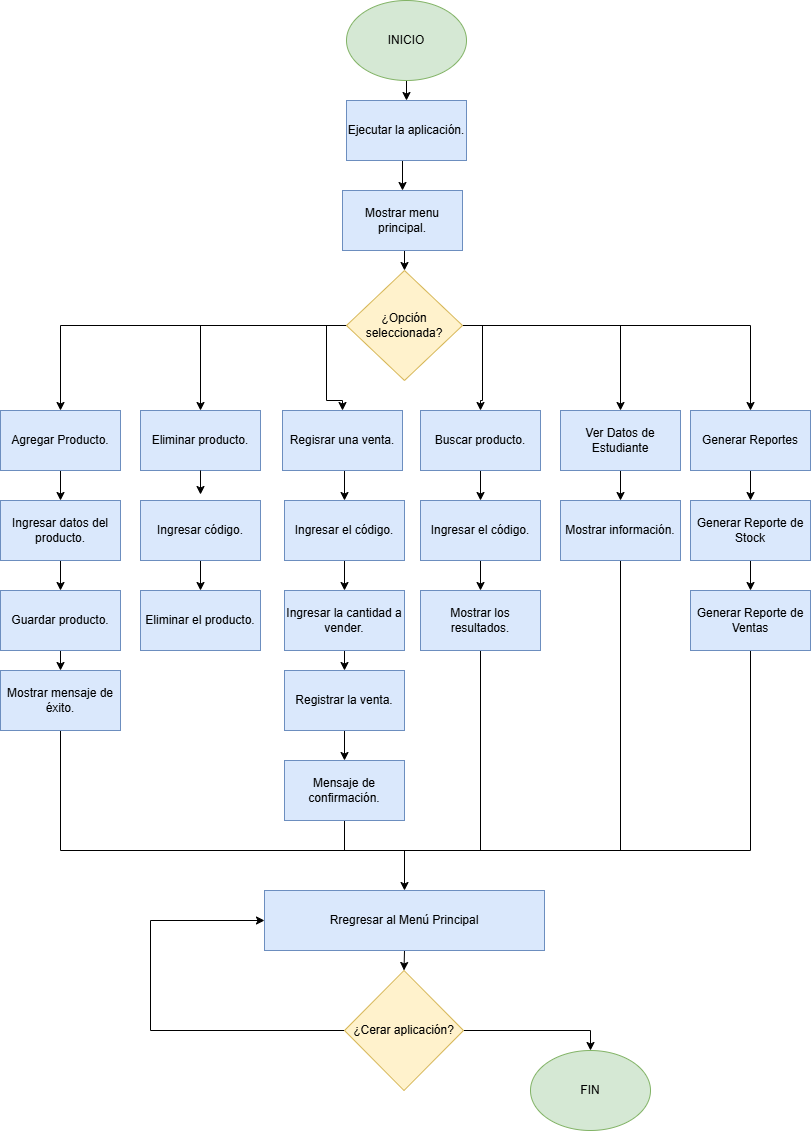

The diagram above was exported from draw.io. Its source (the exported page's mxGraphModel, read from the mxfile embedded in the PNG):
<mxGraphModel dx="1426" dy="777" grid="1" gridSize="10" guides="1" tooltips="1" connect="1" arrows="1" fold="1" page="1" pageScale="1" pageWidth="827" pageHeight="1169" math="0" shadow="0">
  <root>
    <mxCell id="0" />
    <mxCell id="1" parent="0" />
    <mxCell id="11Gq6pxKU-MtS5cbVe7U-30" edge="1" parent="1" source="11Gq6pxKU-MtS5cbVe7U-1" style="edgeStyle=orthogonalEdgeStyle;rounded=0;orthogonalLoop=1;jettySize=auto;html=1;exitX=0.5;exitY=1;exitDx=0;exitDy=0;entryX=0.5;entryY=0;entryDx=0;entryDy=0;" target="11Gq6pxKU-MtS5cbVe7U-2">
      <mxGeometry relative="1" as="geometry" />
    </mxCell>
    <mxCell id="11Gq6pxKU-MtS5cbVe7U-1" parent="1" style="ellipse;whiteSpace=wrap;html=1;fillColor=#d5e8d4;strokeColor=#82b366;" value="INICIO" vertex="1">
      <mxGeometry height="80" width="120" x="356" y="10" as="geometry" />
    </mxCell>
    <mxCell id="11Gq6pxKU-MtS5cbVe7U-31" edge="1" parent="1" source="11Gq6pxKU-MtS5cbVe7U-2" style="edgeStyle=orthogonalEdgeStyle;rounded=0;orthogonalLoop=1;jettySize=auto;html=1;exitX=0.5;exitY=1;exitDx=0;exitDy=0;entryX=0.5;entryY=0;entryDx=0;entryDy=0;" target="11Gq6pxKU-MtS5cbVe7U-4">
      <mxGeometry relative="1" as="geometry" />
    </mxCell>
    <mxCell id="11Gq6pxKU-MtS5cbVe7U-2" parent="1" style="rounded=0;whiteSpace=wrap;html=1;fillColor=#dae8fc;strokeColor=#6c8ebf;" value="Ejecutar la aplicación." vertex="1">
      <mxGeometry height="60" width="120" x="356" y="110" as="geometry" />
    </mxCell>
    <mxCell id="11Gq6pxKU-MtS5cbVe7U-32" edge="1" parent="1" source="11Gq6pxKU-MtS5cbVe7U-4" style="edgeStyle=orthogonalEdgeStyle;rounded=0;orthogonalLoop=1;jettySize=auto;html=1;exitX=0.5;exitY=1;exitDx=0;exitDy=0;entryX=0.5;entryY=0;entryDx=0;entryDy=0;" target="11Gq6pxKU-MtS5cbVe7U-5">
      <mxGeometry relative="1" as="geometry" />
    </mxCell>
    <mxCell id="11Gq6pxKU-MtS5cbVe7U-4" parent="1" style="rounded=0;whiteSpace=wrap;html=1;fillColor=#dae8fc;strokeColor=#6c8ebf;" value="Mostrar menu principal." vertex="1">
      <mxGeometry height="60" width="120" x="352" y="200" as="geometry" />
    </mxCell>
    <mxCell id="11Gq6pxKU-MtS5cbVe7U-33" edge="1" parent="1" source="11Gq6pxKU-MtS5cbVe7U-5" style="edgeStyle=orthogonalEdgeStyle;rounded=0;orthogonalLoop=1;jettySize=auto;html=1;exitX=1;exitY=0.5;exitDx=0;exitDy=0;entryX=0.5;entryY=0;entryDx=0;entryDy=0;" target="11Gq6pxKU-MtS5cbVe7U-23">
      <mxGeometry relative="1" as="geometry" />
    </mxCell>
    <mxCell id="11Gq6pxKU-MtS5cbVe7U-34" edge="1" parent="1" source="11Gq6pxKU-MtS5cbVe7U-5" style="edgeStyle=orthogonalEdgeStyle;rounded=0;orthogonalLoop=1;jettySize=auto;html=1;exitX=1;exitY=0.5;exitDx=0;exitDy=0;entryX=0.5;entryY=0;entryDx=0;entryDy=0;" target="11Gq6pxKU-MtS5cbVe7U-21">
      <mxGeometry relative="1" as="geometry" />
    </mxCell>
    <mxCell id="11Gq6pxKU-MtS5cbVe7U-36" edge="1" parent="1" source="11Gq6pxKU-MtS5cbVe7U-5" style="edgeStyle=orthogonalEdgeStyle;rounded=0;orthogonalLoop=1;jettySize=auto;html=1;exitX=1;exitY=0.5;exitDx=0;exitDy=0;entryX=0.5;entryY=0;entryDx=0;entryDy=0;" target="11Gq6pxKU-MtS5cbVe7U-18">
      <mxGeometry relative="1" as="geometry" />
    </mxCell>
    <mxCell id="11Gq6pxKU-MtS5cbVe7U-37" edge="1" parent="1" source="11Gq6pxKU-MtS5cbVe7U-5" style="edgeStyle=orthogonalEdgeStyle;rounded=0;orthogonalLoop=1;jettySize=auto;html=1;exitX=0;exitY=0.5;exitDx=0;exitDy=0;entryX=0.5;entryY=0;entryDx=0;entryDy=0;" target="11Gq6pxKU-MtS5cbVe7U-6">
      <mxGeometry relative="1" as="geometry" />
    </mxCell>
    <mxCell id="11Gq6pxKU-MtS5cbVe7U-38" edge="1" parent="1" source="11Gq6pxKU-MtS5cbVe7U-5" style="edgeStyle=orthogonalEdgeStyle;rounded=0;orthogonalLoop=1;jettySize=auto;html=1;exitX=0;exitY=0.5;exitDx=0;exitDy=0;entryX=0.5;entryY=0;entryDx=0;entryDy=0;" target="11Gq6pxKU-MtS5cbVe7U-10">
      <mxGeometry relative="1" as="geometry" />
    </mxCell>
    <mxCell id="11Gq6pxKU-MtS5cbVe7U-39" edge="1" parent="1" source="11Gq6pxKU-MtS5cbVe7U-5" style="edgeStyle=orthogonalEdgeStyle;rounded=0;orthogonalLoop=1;jettySize=auto;html=1;exitX=0;exitY=0.5;exitDx=0;exitDy=0;entryX=0.5;entryY=0;entryDx=0;entryDy=0;" target="11Gq6pxKU-MtS5cbVe7U-13">
      <mxGeometry relative="1" as="geometry" />
    </mxCell>
    <mxCell id="11Gq6pxKU-MtS5cbVe7U-5" parent="1" style="rhombus;whiteSpace=wrap;html=1;fillColor=#fff2cc;strokeColor=#d6b656;" value="¿Opción seleccionada?" vertex="1">
      <mxGeometry height="110" width="116" x="356" y="280" as="geometry" />
    </mxCell>
    <mxCell id="11Gq6pxKU-MtS5cbVe7U-40" edge="1" parent="1" source="11Gq6pxKU-MtS5cbVe7U-6" style="edgeStyle=orthogonalEdgeStyle;rounded=0;orthogonalLoop=1;jettySize=auto;html=1;exitX=0.5;exitY=1;exitDx=0;exitDy=0;entryX=0.5;entryY=0;entryDx=0;entryDy=0;" target="11Gq6pxKU-MtS5cbVe7U-7">
      <mxGeometry relative="1" as="geometry" />
    </mxCell>
    <mxCell id="11Gq6pxKU-MtS5cbVe7U-6" parent="1" style="rounded=0;whiteSpace=wrap;html=1;fillColor=#dae8fc;strokeColor=#6c8ebf;" value="Agregar Producto." vertex="1">
      <mxGeometry height="60" width="120" x="10" y="420" as="geometry" />
    </mxCell>
    <mxCell id="11Gq6pxKU-MtS5cbVe7U-41" edge="1" parent="1" source="11Gq6pxKU-MtS5cbVe7U-7" style="edgeStyle=orthogonalEdgeStyle;rounded=0;orthogonalLoop=1;jettySize=auto;html=1;exitX=0.5;exitY=1;exitDx=0;exitDy=0;entryX=0.5;entryY=0;entryDx=0;entryDy=0;" target="11Gq6pxKU-MtS5cbVe7U-8">
      <mxGeometry relative="1" as="geometry" />
    </mxCell>
    <mxCell id="11Gq6pxKU-MtS5cbVe7U-7" parent="1" style="rounded=0;whiteSpace=wrap;html=1;fillColor=#dae8fc;strokeColor=#6c8ebf;" value="Ingresar datos del producto." vertex="1">
      <mxGeometry height="60" width="120" x="10" y="510" as="geometry" />
    </mxCell>
    <mxCell id="11Gq6pxKU-MtS5cbVe7U-42" edge="1" parent="1" source="11Gq6pxKU-MtS5cbVe7U-8" style="edgeStyle=orthogonalEdgeStyle;rounded=0;orthogonalLoop=1;jettySize=auto;html=1;exitX=0.5;exitY=1;exitDx=0;exitDy=0;entryX=0.5;entryY=0;entryDx=0;entryDy=0;" target="11Gq6pxKU-MtS5cbVe7U-9">
      <mxGeometry relative="1" as="geometry" />
    </mxCell>
    <mxCell id="11Gq6pxKU-MtS5cbVe7U-8" parent="1" style="rounded=0;whiteSpace=wrap;html=1;fillColor=#dae8fc;strokeColor=#6c8ebf;" value="Guardar producto." vertex="1">
      <mxGeometry height="60" width="120" x="10" y="600" as="geometry" />
    </mxCell>
    <mxCell id="11Gq6pxKU-MtS5cbVe7U-57" edge="1" parent="1" source="11Gq6pxKU-MtS5cbVe7U-9" style="edgeStyle=orthogonalEdgeStyle;rounded=0;orthogonalLoop=1;jettySize=auto;html=1;exitX=0.5;exitY=1;exitDx=0;exitDy=0;entryX=0.5;entryY=0;entryDx=0;entryDy=0;" target="11Gq6pxKU-MtS5cbVe7U-27">
      <mxGeometry relative="1" as="geometry">
        <Array as="points">
          <mxPoint x="70" y="860" />
          <mxPoint x="414" y="860" />
        </Array>
        <mxPoint x="70" y="880" as="targetPoint" />
      </mxGeometry>
    </mxCell>
    <mxCell id="11Gq6pxKU-MtS5cbVe7U-9" parent="1" style="rounded=0;whiteSpace=wrap;html=1;fillColor=#dae8fc;strokeColor=#6c8ebf;" value="Mostrar mensaje de éxito." vertex="1">
      <mxGeometry height="60" width="120" x="10" y="680" as="geometry" />
    </mxCell>
    <mxCell id="11Gq6pxKU-MtS5cbVe7U-10" parent="1" style="rounded=0;whiteSpace=wrap;html=1;fillColor=#dae8fc;strokeColor=#6c8ebf;" value="Eliminar producto." vertex="1">
      <mxGeometry height="60" width="120" x="150" y="420" as="geometry" />
    </mxCell>
    <mxCell id="11Gq6pxKU-MtS5cbVe7U-44" edge="1" parent="1" source="11Gq6pxKU-MtS5cbVe7U-11" style="edgeStyle=orthogonalEdgeStyle;rounded=0;orthogonalLoop=1;jettySize=auto;html=1;exitX=0.5;exitY=1;exitDx=0;exitDy=0;entryX=0.5;entryY=0;entryDx=0;entryDy=0;" target="11Gq6pxKU-MtS5cbVe7U-12">
      <mxGeometry relative="1" as="geometry" />
    </mxCell>
    <mxCell id="11Gq6pxKU-MtS5cbVe7U-11" parent="1" style="rounded=0;whiteSpace=wrap;html=1;fillColor=#dae8fc;strokeColor=#6c8ebf;" value="Ingresar código." vertex="1">
      <mxGeometry height="60" width="120" x="150" y="510" as="geometry" />
    </mxCell>
    <mxCell id="11Gq6pxKU-MtS5cbVe7U-12" parent="1" style="rounded=0;whiteSpace=wrap;html=1;fillColor=#dae8fc;strokeColor=#6c8ebf;" value="Eliminar el producto." vertex="1">
      <mxGeometry height="60" width="120" x="150" y="600" as="geometry" />
    </mxCell>
    <mxCell id="11Gq6pxKU-MtS5cbVe7U-46" edge="1" parent="1" source="11Gq6pxKU-MtS5cbVe7U-13" style="edgeStyle=orthogonalEdgeStyle;rounded=0;orthogonalLoop=1;jettySize=auto;html=1;exitX=0.5;exitY=1;exitDx=0;exitDy=0;entryX=0.5;entryY=0;entryDx=0;entryDy=0;" target="11Gq6pxKU-MtS5cbVe7U-14">
      <mxGeometry relative="1" as="geometry" />
    </mxCell>
    <mxCell id="11Gq6pxKU-MtS5cbVe7U-13" parent="1" style="rounded=0;whiteSpace=wrap;html=1;fillColor=#dae8fc;strokeColor=#6c8ebf;" value="Regisrar una venta." vertex="1">
      <mxGeometry height="60" width="120" x="292" y="420" as="geometry" />
    </mxCell>
    <mxCell id="11Gq6pxKU-MtS5cbVe7U-47" edge="1" parent="1" source="11Gq6pxKU-MtS5cbVe7U-14" style="edgeStyle=orthogonalEdgeStyle;rounded=0;orthogonalLoop=1;jettySize=auto;html=1;exitX=0.5;exitY=1;exitDx=0;exitDy=0;entryX=0.5;entryY=0;entryDx=0;entryDy=0;" target="11Gq6pxKU-MtS5cbVe7U-15">
      <mxGeometry relative="1" as="geometry" />
    </mxCell>
    <mxCell id="11Gq6pxKU-MtS5cbVe7U-14" parent="1" style="rounded=0;whiteSpace=wrap;html=1;fillColor=#dae8fc;strokeColor=#6c8ebf;" value="Ingresar el código." vertex="1">
      <mxGeometry height="60" width="120" x="294" y="510" as="geometry" />
    </mxCell>
    <mxCell id="11Gq6pxKU-MtS5cbVe7U-48" edge="1" parent="1" source="11Gq6pxKU-MtS5cbVe7U-15" style="edgeStyle=orthogonalEdgeStyle;rounded=0;orthogonalLoop=1;jettySize=auto;html=1;exitX=0.5;exitY=1;exitDx=0;exitDy=0;entryX=0.5;entryY=0;entryDx=0;entryDy=0;" target="11Gq6pxKU-MtS5cbVe7U-16">
      <mxGeometry relative="1" as="geometry" />
    </mxCell>
    <mxCell id="11Gq6pxKU-MtS5cbVe7U-15" parent="1" style="rounded=0;whiteSpace=wrap;html=1;fillColor=#dae8fc;strokeColor=#6c8ebf;" value="Ingresar la cantidad a vender." vertex="1">
      <mxGeometry height="60" width="120" x="294" y="600" as="geometry" />
    </mxCell>
    <mxCell id="11Gq6pxKU-MtS5cbVe7U-49" edge="1" parent="1" source="11Gq6pxKU-MtS5cbVe7U-16" style="edgeStyle=orthogonalEdgeStyle;rounded=0;orthogonalLoop=1;jettySize=auto;html=1;exitX=0.5;exitY=1;exitDx=0;exitDy=0;entryX=0.5;entryY=0;entryDx=0;entryDy=0;" target="11Gq6pxKU-MtS5cbVe7U-17">
      <mxGeometry relative="1" as="geometry" />
    </mxCell>
    <mxCell id="11Gq6pxKU-MtS5cbVe7U-16" parent="1" style="rounded=0;whiteSpace=wrap;html=1;fillColor=#dae8fc;strokeColor=#6c8ebf;" value="Registrar la venta." vertex="1">
      <mxGeometry height="60" width="120" x="294" y="680" as="geometry" />
    </mxCell>
    <mxCell id="11Gq6pxKU-MtS5cbVe7U-58" edge="1" parent="1" source="11Gq6pxKU-MtS5cbVe7U-17" style="edgeStyle=orthogonalEdgeStyle;rounded=0;orthogonalLoop=1;jettySize=auto;html=1;exitX=0.5;exitY=1;exitDx=0;exitDy=0;endArrow=none;endFill=0;">
      <mxGeometry relative="1" as="geometry">
        <mxPoint x="354" y="860" as="targetPoint" />
      </mxGeometry>
    </mxCell>
    <mxCell id="11Gq6pxKU-MtS5cbVe7U-17" parent="1" style="rounded=0;whiteSpace=wrap;html=1;fillColor=#dae8fc;strokeColor=#6c8ebf;" value="Mensaje de confirmación." vertex="1">
      <mxGeometry height="60" width="120" x="294" y="770" as="geometry" />
    </mxCell>
    <mxCell id="11Gq6pxKU-MtS5cbVe7U-50" edge="1" parent="1" source="11Gq6pxKU-MtS5cbVe7U-18" style="edgeStyle=orthogonalEdgeStyle;rounded=0;orthogonalLoop=1;jettySize=auto;html=1;exitX=0.5;exitY=1;exitDx=0;exitDy=0;entryX=0.5;entryY=0;entryDx=0;entryDy=0;" target="11Gq6pxKU-MtS5cbVe7U-19">
      <mxGeometry relative="1" as="geometry" />
    </mxCell>
    <mxCell id="11Gq6pxKU-MtS5cbVe7U-18" parent="1" style="rounded=0;whiteSpace=wrap;html=1;fillColor=#dae8fc;strokeColor=#6c8ebf;" value="Buscar producto." vertex="1">
      <mxGeometry height="60" width="120" x="430" y="420" as="geometry" />
    </mxCell>
    <mxCell id="11Gq6pxKU-MtS5cbVe7U-51" edge="1" parent="1" source="11Gq6pxKU-MtS5cbVe7U-19" style="edgeStyle=orthogonalEdgeStyle;rounded=0;orthogonalLoop=1;jettySize=auto;html=1;exitX=0.5;exitY=1;exitDx=0;exitDy=0;entryX=0.5;entryY=0;entryDx=0;entryDy=0;" target="11Gq6pxKU-MtS5cbVe7U-20">
      <mxGeometry relative="1" as="geometry" />
    </mxCell>
    <mxCell id="11Gq6pxKU-MtS5cbVe7U-19" parent="1" style="rounded=0;whiteSpace=wrap;html=1;fillColor=#dae8fc;strokeColor=#6c8ebf;" value="Ingresar el código." vertex="1">
      <mxGeometry height="60" width="120" x="430" y="510" as="geometry" />
    </mxCell>
    <mxCell id="11Gq6pxKU-MtS5cbVe7U-62" edge="1" parent="1" source="11Gq6pxKU-MtS5cbVe7U-20" style="edgeStyle=orthogonalEdgeStyle;rounded=0;orthogonalLoop=1;jettySize=auto;html=1;exitX=0.5;exitY=1;exitDx=0;exitDy=0;endArrow=none;endFill=0;">
      <mxGeometry relative="1" as="geometry">
        <mxPoint x="490" y="860" as="targetPoint" />
      </mxGeometry>
    </mxCell>
    <mxCell id="11Gq6pxKU-MtS5cbVe7U-20" parent="1" style="rounded=0;whiteSpace=wrap;html=1;fillColor=#dae8fc;strokeColor=#6c8ebf;" value="Mostrar los resultados." vertex="1">
      <mxGeometry height="60" width="120" x="430" y="600" as="geometry" />
    </mxCell>
    <mxCell id="11Gq6pxKU-MtS5cbVe7U-52" edge="1" parent="1" source="11Gq6pxKU-MtS5cbVe7U-21" style="edgeStyle=orthogonalEdgeStyle;rounded=0;orthogonalLoop=1;jettySize=auto;html=1;exitX=0.5;exitY=1;exitDx=0;exitDy=0;entryX=0.5;entryY=0;entryDx=0;entryDy=0;" target="11Gq6pxKU-MtS5cbVe7U-22">
      <mxGeometry relative="1" as="geometry" />
    </mxCell>
    <mxCell id="11Gq6pxKU-MtS5cbVe7U-21" parent="1" style="rounded=0;whiteSpace=wrap;html=1;fillColor=#dae8fc;strokeColor=#6c8ebf;" value="Ver Datos de Estudiante" vertex="1">
      <mxGeometry height="60" width="120" x="570" y="420" as="geometry" />
    </mxCell>
    <mxCell id="11Gq6pxKU-MtS5cbVe7U-63" edge="1" parent="1" source="11Gq6pxKU-MtS5cbVe7U-22" style="edgeStyle=orthogonalEdgeStyle;rounded=0;orthogonalLoop=1;jettySize=auto;html=1;exitX=0.5;exitY=1;exitDx=0;exitDy=0;endArrow=none;endFill=0;">
      <mxGeometry relative="1" as="geometry">
        <mxPoint x="630" y="860" as="targetPoint" />
      </mxGeometry>
    </mxCell>
    <mxCell id="11Gq6pxKU-MtS5cbVe7U-22" parent="1" style="rounded=0;whiteSpace=wrap;html=1;fillColor=#dae8fc;strokeColor=#6c8ebf;" value="Mostrar información." vertex="1">
      <mxGeometry height="60" width="120" x="570" y="510" as="geometry" />
    </mxCell>
    <mxCell id="11Gq6pxKU-MtS5cbVe7U-53" edge="1" parent="1" source="11Gq6pxKU-MtS5cbVe7U-23" style="edgeStyle=orthogonalEdgeStyle;rounded=0;orthogonalLoop=1;jettySize=auto;html=1;exitX=0.5;exitY=1;exitDx=0;exitDy=0;entryX=0.5;entryY=0;entryDx=0;entryDy=0;" target="11Gq6pxKU-MtS5cbVe7U-24">
      <mxGeometry relative="1" as="geometry" />
    </mxCell>
    <mxCell id="11Gq6pxKU-MtS5cbVe7U-23" parent="1" style="rounded=0;whiteSpace=wrap;html=1;fillColor=#dae8fc;strokeColor=#6c8ebf;" value="Generar Reportes" vertex="1">
      <mxGeometry height="60" width="120" x="700" y="420" as="geometry" />
    </mxCell>
    <mxCell id="11Gq6pxKU-MtS5cbVe7U-54" edge="1" parent="1" source="11Gq6pxKU-MtS5cbVe7U-24" style="edgeStyle=orthogonalEdgeStyle;rounded=0;orthogonalLoop=1;jettySize=auto;html=1;exitX=0.5;exitY=1;exitDx=0;exitDy=0;entryX=0.5;entryY=0;entryDx=0;entryDy=0;" target="11Gq6pxKU-MtS5cbVe7U-25">
      <mxGeometry relative="1" as="geometry" />
    </mxCell>
    <mxCell id="11Gq6pxKU-MtS5cbVe7U-24" parent="1" style="rounded=0;whiteSpace=wrap;html=1;fillColor=#dae8fc;strokeColor=#6c8ebf;" value="Generar Reporte de Stock" vertex="1">
      <mxGeometry height="60" width="120" x="700" y="510" as="geometry" />
    </mxCell>
    <mxCell id="11Gq6pxKU-MtS5cbVe7U-61" edge="1" parent="1" source="11Gq6pxKU-MtS5cbVe7U-25" style="edgeStyle=orthogonalEdgeStyle;rounded=0;orthogonalLoop=1;jettySize=auto;html=1;exitX=0.5;exitY=1;exitDx=0;exitDy=0;endArrow=none;endFill=0;">
      <mxGeometry relative="1" as="geometry">
        <Array as="points">
          <mxPoint x="760" y="860" />
        </Array>
        <mxPoint x="410" y="860" as="targetPoint" />
      </mxGeometry>
    </mxCell>
    <mxCell id="11Gq6pxKU-MtS5cbVe7U-25" parent="1" style="rounded=0;whiteSpace=wrap;html=1;fillColor=#dae8fc;strokeColor=#6c8ebf;" value="Generar Reporte de Ventas" vertex="1">
      <mxGeometry height="60" width="120" x="700" y="600" as="geometry" />
    </mxCell>
    <mxCell id="11Gq6pxKU-MtS5cbVe7U-64" edge="1" parent="1" source="11Gq6pxKU-MtS5cbVe7U-27" style="edgeStyle=orthogonalEdgeStyle;rounded=0;orthogonalLoop=1;jettySize=auto;html=1;exitX=0.5;exitY=1;exitDx=0;exitDy=0;entryX=0.5;entryY=0;entryDx=0;entryDy=0;" target="11Gq6pxKU-MtS5cbVe7U-28">
      <mxGeometry relative="1" as="geometry" />
    </mxCell>
    <mxCell id="11Gq6pxKU-MtS5cbVe7U-27" parent="1" style="rounded=0;whiteSpace=wrap;html=1;fillColor=#dae8fc;strokeColor=#6c8ebf;" value="Rregresar al Menú Principal" vertex="1">
      <mxGeometry height="60" width="280" x="274" y="900" as="geometry" />
    </mxCell>
    <mxCell id="11Gq6pxKU-MtS5cbVe7U-65" edge="1" parent="1" source="11Gq6pxKU-MtS5cbVe7U-28" style="edgeStyle=orthogonalEdgeStyle;rounded=0;orthogonalLoop=1;jettySize=auto;html=1;exitX=1;exitY=0.5;exitDx=0;exitDy=0;entryX=0.5;entryY=0;entryDx=0;entryDy=0;" target="11Gq6pxKU-MtS5cbVe7U-29">
      <mxGeometry relative="1" as="geometry" />
    </mxCell>
    <mxCell id="11Gq6pxKU-MtS5cbVe7U-68" edge="1" parent="1" source="11Gq6pxKU-MtS5cbVe7U-28" style="edgeStyle=orthogonalEdgeStyle;rounded=0;orthogonalLoop=1;jettySize=auto;html=1;exitX=0;exitY=0.5;exitDx=0;exitDy=0;endArrow=none;endFill=0;">
      <mxGeometry relative="1" as="geometry">
        <mxPoint x="160" y="930" as="targetPoint" />
      </mxGeometry>
    </mxCell>
    <mxCell id="11Gq6pxKU-MtS5cbVe7U-28" parent="1" style="rhombus;whiteSpace=wrap;html=1;fillColor=#fff2cc;strokeColor=#d6b656;" value="¿Cerar aplicación?" vertex="1">
      <mxGeometry height="120" width="119" x="354" y="980" as="geometry" />
    </mxCell>
    <mxCell id="11Gq6pxKU-MtS5cbVe7U-29" parent="1" style="ellipse;whiteSpace=wrap;html=1;fillColor=#d5e8d4;strokeColor=#82b366;" value="FIN" vertex="1">
      <mxGeometry height="80" width="120" x="540" y="1060" as="geometry" />
    </mxCell>
    <mxCell id="11Gq6pxKU-MtS5cbVe7U-43" edge="1" parent="1" source="11Gq6pxKU-MtS5cbVe7U-10" style="edgeStyle=orthogonalEdgeStyle;rounded=0;orthogonalLoop=1;jettySize=auto;html=1;exitX=0.5;exitY=1;exitDx=0;exitDy=0;entryX=0.5;entryY=-0.1;entryDx=0;entryDy=0;entryPerimeter=0;" target="11Gq6pxKU-MtS5cbVe7U-11">
      <mxGeometry relative="1" as="geometry" />
    </mxCell>
    <mxCell id="11Gq6pxKU-MtS5cbVe7U-71" edge="1" parent="1" style="endArrow=classic;html=1;rounded=0;entryX=0;entryY=0.5;entryDx=0;entryDy=0;" target="11Gq6pxKU-MtS5cbVe7U-27" value="">
      <mxGeometry height="50" relative="1" width="50" as="geometry">
        <Array as="points" />
        <mxPoint x="160" y="930" as="sourcePoint" />
        <mxPoint x="440" y="880" as="targetPoint" />
      </mxGeometry>
    </mxCell>
  </root>
</mxGraphModel>